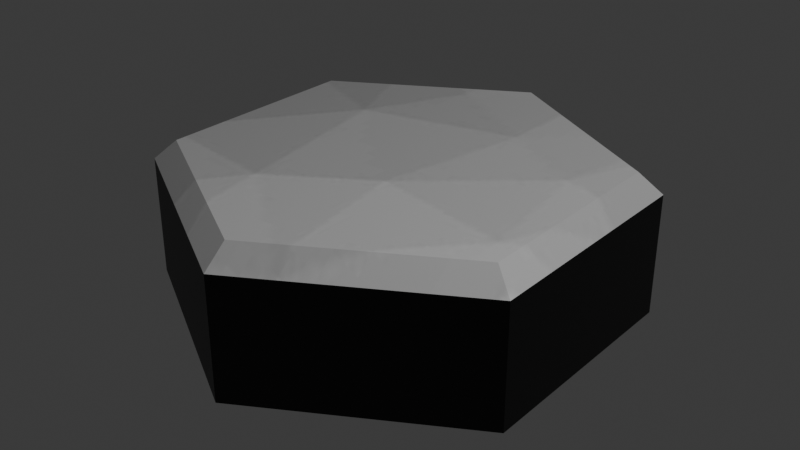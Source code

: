 # Source: tile.blend  (saved by Blender 5.0.118; exported with 4.5.12 LTS)
import bpy
from mathutils import Matrix  # noqa: F401  (used for matrix-valued properties, if any)

bpy.ops.wm.read_factory_settings(use_empty=True)
scene = bpy.context.scene
scene.name = 'Scene'

# ---- collections
col_collection = bpy.data.collections.new('Collection'); scene.collection.children.link(col_collection)

# ---- images (referenced by path relative to the original .blend; pixels are not part of the script)
import os
ASSET_DIR = os.environ.get("B2B_ASSET_DIR", "")  # directory of the original .blend (textures are referenced by path, not embedded)
HERE = os.path.dirname(os.path.abspath(__file__))  # packed textures are extracted next to this script under _unpacked/

def load_image(name, relpath, width, height, colorspace="sRGB"):
    """Load a texture the original file referenced (path relative to the .blend, or extracted next to this script)."""
    p = next((c for c in (os.path.join(HERE, relpath), os.path.join(ASSET_DIR, relpath)) if relpath and os.path.exists(c)), "")
    if p:
        img = bpy.data.images.load(p, check_existing=True)
        img.name = name
    else:  # same state as the original file: an image datablock whose file is absent (Cycles renders it pink)
        img = bpy.data.images.new(name, width, height)
        img.source = "FILE"
        img.filepath = "//" + (relpath or name)
    img.colorspace_settings.name = colorspace
    return img
img_rough_jpg = load_image('rough.jpg', '_unpacked/rough.c467922d.jpg', 612, 459, 'Rec.1886')

# ---- materials (node trees are filled in below, after node groups)
mat_top = bpy.data.materials.new('Top')
mat_bottom = bpy.data.materials.new('Bottom')

# ---- material node trees
mat_top.use_nodes = True; mat_top.node_tree.nodes.clear()
_N = mat_top.node_tree.nodes; _L = mat_top.node_tree.links
n0 = _N.new('ShaderNodeBsdfPrincipled'); n0.name = 'Principled BSDF'; n0.location = (-200, 100)
n0.inputs[1].default_value = 0.7231
n0.inputs[2].default_value = 1.0
n0.inputs[3].default_value = 1.0
n1 = _N.new('ShaderNodeOutputMaterial'); n1.name = 'Material Output'; n1.location = (200, 100)
n2 = _N.new('ShaderNodeTexImage'); n2.name = 'Image Texture'; n2.location = (-490, 80)
n2.image = img_rough_jpg
_L.new(n0.outputs[0], n1.inputs[0])
_L.new(n2.outputs[0], n0.inputs[0])
n1.is_active_output = True
mat_bottom.use_nodes = True; mat_bottom.node_tree.nodes.clear()
_N = mat_bottom.node_tree.nodes; _L = mat_bottom.node_tree.links
n0 = _N.new('ShaderNodeBsdfPrincipled'); n0.name = 'Principled BSDF'; n0.location = (-200, 100)
n0.inputs[0].default_value = (0.0, 0.0, 0.0, 1.0)
n1 = _N.new('ShaderNodeOutputMaterial'); n1.name = 'Material Output'; n1.location = (200, 100)
_L.new(n0.outputs[0], n1.inputs[0])
n1.is_active_output = True

# ---- world
world_world = bpy.data.worlds.new('World'); scene.world = world_world
world_world.use_nodes = True; world_world.node_tree.nodes.clear()
_N = world_world.node_tree.nodes; _L = world_world.node_tree.links
n0 = _N.new('ShaderNodeOutputWorld'); n0.name = 'World Output'; n0.location = (200, 100)
n1 = _N.new('ShaderNodeBackground'); n1.name = 'Background'; n1.location = (-200, 100)
n1.inputs[0].default_value = (0.05088, 0.05088, 0.05088, 1.0)
_L.new(n1.outputs[0], n0.inputs[0])
n0.is_active_output = True
world_world.color = (0.05088, 0.05088, 0.05088)
world_world.sun_shadow_jitter_overblur = 0.0

# ---- lights
light_light = bpy.data.lights.new('Light', 'POINT')
light_light.energy = 1000.0
light_light.shadow_soft_size = 0.1

# ---- meshes
me_cylinder = bpy.data.meshes.new('Cylinder')
me_cylinder.from_pydata([(0.0, 1.0, -0.5), (0.866, 0.5, -0.5), (0.866, -0.5, -0.5), (0.0, -1.0, -0.5), (-0.866, -0.5, -0.5), (-0.866, 0.5, -0.5), (-3.725e-09, 0.9004, 0.1), (0.0, 1.0, 0.01372), (0.7797, 0.4502, 0.1), (0.866, 0.5, 0.01372), (0.7797, -0.4502, 0.1), (0.866, -0.5, 0.01372), (3.725e-09, -0.9004, 0.1), (0.0, -1.0, 0.01372), (-0.7797, -0.4502, 0.1), (-0.866, -0.5, 0.01372), (-0.7797, 0.4502, 0.1), (-0.866, 0.5, 0.01372)], [], [(0, 1, 2, 3, 4, 5), (9, 7, 6, 8), (11, 9, 8, 10), (13, 11, 10, 12), (15, 13, 12, 14), (17, 15, 14, 16), (7, 17, 16, 6), (8, 6, 16, 14, 12, 10), (0, 7, 9, 1), (5, 17, 7, 0), (1, 9, 11, 2), (2, 11, 13, 3), (3, 13, 15, 4), (4, 15, 17, 5)])
me_cylinder.polygons.foreach_set('material_index', [1, 0, 0, 0, 0, 0, 0, 0, 1, 1, 1, 1, 1, 1])
_uv = me_cylinder.uv_layers.new(name='UVMap')
_uv.uv.foreach_set('vector', [0.75, 0.49, 0.9578, 0.37, 0.9578, 0.13, 0.75, 0.01, 0.5422, 0.13, 0.5422, 0.37, 0.4578, 0.37, 0.25, 0.49, 0.25, 0.4661, 0.4371, 0.358, 0.4578, 0.13, 0.4578, 0.37, 0.4371, 0.358, 0.4371, 0.142, 0.25, 0.01, 0.4578, 0.13, 0.4371, 0.142, 0.25, 0.03391, 0.04215, 0.13, 0.25, 0.01, 0.25, 0.03391, 0.06286, 0.142, 0.04215, 0.37, 0.04215, 0.13, 0.06286, 0.142, 0.06286, 0.358, 0.25, 0.49, 0.04215, 0.37, 0.06286, 0.358, 0.25, 0.4661, 0.4371, 0.358, 0.25, 0.4661, 0.06286, 0.358, 0.06286, 0.142, 0.25, 0.03391, 0.4371, 0.142, 1.0, 0.5, 1.0, 0.7843, 0.8333, 0.7843, 0.8333, 0.5, 0.1667, 0.5, 0.1667, 0.7843, -8.941e-08, 0.7843, -8.941e-08, 0.5, 0.8333, 0.5, 0.8333, 0.7843, 0.6667, 0.7843, 0.6667, 0.5, 0.6667, 0.5, 0.6667, 0.7843, 0.5, 0.7843, 0.5, 0.5, 0.5, 0.5, 0.5, 0.7843, 0.3333, 0.7843, 0.3333, 0.5, 0.3333, 0.5, 0.3333, 0.7843, 0.1667, 0.7843, 0.1667, 0.5])
me_cylinder.materials.append(mat_top)
me_cylinder.materials.append(mat_bottom)
me_cylinder.update()

# ---- objects
ob_light = bpy.data.objects.new('Light', light_light)
ob_cylinder = bpy.data.objects.new('Cylinder', me_cylinder)

# ---- transforms, parenting, visibility, modifiers, constraints
ob_light.location = (4.076, 1.005, 5.904)
ob_light.rotation_euler = (0.6503, 0.05522, 1.866)
ob_light.lock_rotations_4d = False
ob_light.empty_display_type = 'ARROWS'
ob_light.color = (0.0, 0.0, 0.0, 0.0)
ob_light.lineart.crease_threshold = 0.0
ob_cylinder.location = (0.0, 0.0, -0.1)

# ---- collection membership
col_collection.objects.link(ob_light)
col_collection.objects.link(ob_cylinder)

# ---- scene / render settings (as saved in the file)
scene.frame_start = 1; scene.frame_end = 250; scene.frame_set(1)
scene.render.engine = 'BLENDER_EEVEE_NEXT'
scene.render.bake_bias = 0.0
scene.render.bake_samples = 0
scene.cycles.sampling_pattern = 'TABULATED_SOBOL'
scene.eevee.use_volume_custom_range = False
bpy.context.view_layer.update()

# ---- added for rendering (the .blend has no active camera): camera
cam_auto = bpy.data.cameras.new('AutoCamera')
cam_auto.lens = 50.0
cam_auto.sensor_width = 36.0
cam_auto.clip_end = 1000.0
ob_auto_camera = bpy.data.objects.new('AutoCamera', cam_auto)
scene.collection.objects.link(ob_auto_camera)
ob_auto_camera.location = (2.51007, -3.01209, 1.70806)
ob_auto_camera.rotation_euler = (1.09748, -7.21219e-08, 0.694738)
scene.camera = ob_auto_camera
bpy.context.view_layer.update()

